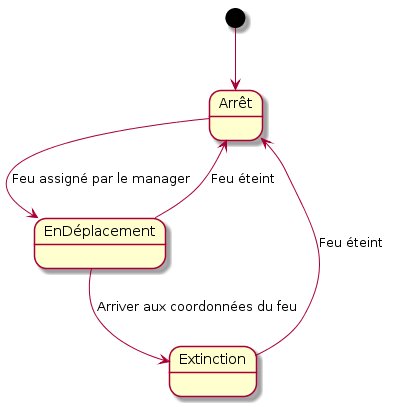

The diagram above was rendered by PlantUML. Its source (embedded in the PNG):
@startuml
[*] --> Arrêt

Arrêt --> EnDéplacement : Feu assigné par le manager
EnDéplacement --> Extinction : Arriver aux coordonnées du feu
EnDéplacement --> Arrêt : Feu éteint
Extinction --> Arrêt : Feu éteint
@enduml